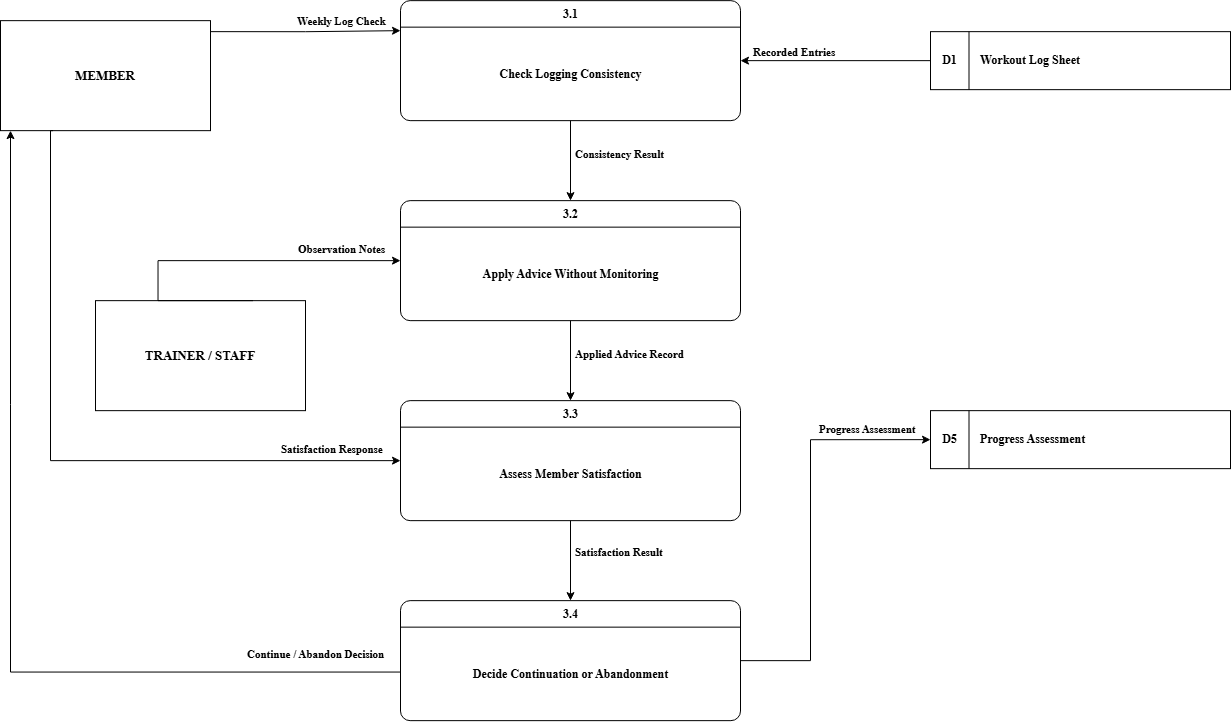

The diagram above was exported from draw.io. Its source (the exported page's mxGraphModel, read from the mxfile embedded in the PNG):
<mxGraphModel dx="1664" dy="914" grid="1" gridSize="10" guides="1" tooltips="1" connect="1" arrows="1" fold="1" page="1" pageScale="1" pageWidth="1400" pageHeight="1150" math="0" shadow="0">
  <root>
    <mxCell id="0" />
    <mxCell id="1" parent="0" />
    <mxCell id="c4" parent="1" style="rounded=0;whiteSpace=wrap;html=1;fontFamily=Times New Roman;fontSize=13;fontStyle=1;fillColor=#FFFFFF;strokeColor=#000000;" value="MEMBER" vertex="1">
      <mxGeometry height="110" width="210" x="70" y="110" as="geometry" />
    </mxCell>
    <mxCell id="c5" parent="1" style="rounded=0;whiteSpace=wrap;html=1;fontFamily=Times New Roman;fontSize=13;fontStyle=1;fillColor=#FFFFFF;strokeColor=#000000;" value="TRAINER / STAFF" vertex="1">
      <mxGeometry height="110" width="210" x="165" y="390" as="geometry" />
    </mxCell>
    <mxCell id="c6" parent="1" style="rounded=1;arcSize=8;whiteSpace=wrap;html=1;fillColor=#FFFFFF;strokeColor=#000000;" value="" vertex="1">
      <mxGeometry height="120" width="340" x="470" y="90" as="geometry" />
    </mxCell>
    <mxCell id="c7" parent="1" style="text;html=1;align=center;verticalAlign=middle;fontFamily=Times New Roman;fontSize=12;fontStyle=1;strokeColor=none;fillColor=none;" value="3.1" vertex="1">
      <mxGeometry height="20" width="328" x="476" y="94" as="geometry" />
    </mxCell>
    <mxCell id="c8" parent="1" style="text;html=1;align=center;verticalAlign=middle;fontFamily=Times New Roman;fontSize=12;fontStyle=1;strokeColor=none;fillColor=none;" value="Check Logging Consistency" vertex="1">
      <mxGeometry height="84" width="328" x="476" y="122" as="geometry" />
    </mxCell>
    <mxCell id="c9" parent="1" style="line;strokeWidth=1;html=1;strokeColor=#000000;" value="" vertex="1">
      <mxGeometry height="1" width="340" x="470" y="116" as="geometry" />
    </mxCell>
    <mxCell id="c10" parent="1" style="rounded=1;arcSize=8;whiteSpace=wrap;html=1;fillColor=#FFFFFF;strokeColor=#000000;" value="" vertex="1">
      <mxGeometry height="120" width="340" x="470" y="290" as="geometry" />
    </mxCell>
    <mxCell id="c11" parent="1" style="text;html=1;align=center;verticalAlign=middle;fontFamily=Times New Roman;fontSize=12;fontStyle=1;strokeColor=none;fillColor=none;" value="3.2" vertex="1">
      <mxGeometry height="20" width="328" x="476" y="294" as="geometry" />
    </mxCell>
    <mxCell id="c12" parent="1" style="text;html=1;align=center;verticalAlign=middle;fontFamily=Times New Roman;fontSize=12;fontStyle=1;strokeColor=none;fillColor=none;" value="Apply Advice Without Monitoring" vertex="1">
      <mxGeometry height="84" width="328" x="476" y="322" as="geometry" />
    </mxCell>
    <mxCell id="c13" parent="1" style="line;strokeWidth=1;html=1;strokeColor=#000000;" value="" vertex="1">
      <mxGeometry height="1" width="340" x="470" y="316" as="geometry" />
    </mxCell>
    <mxCell id="c14" parent="1" style="rounded=1;arcSize=8;whiteSpace=wrap;html=1;fillColor=#FFFFFF;strokeColor=#000000;" value="" vertex="1">
      <mxGeometry height="120" width="340" x="470" y="490" as="geometry" />
    </mxCell>
    <mxCell id="c15" parent="1" style="text;html=1;align=center;verticalAlign=middle;fontFamily=Times New Roman;fontSize=12;fontStyle=1;strokeColor=none;fillColor=none;" value="3.3" vertex="1">
      <mxGeometry height="20" width="328" x="476" y="494" as="geometry" />
    </mxCell>
    <mxCell id="c16" parent="1" style="text;html=1;align=center;verticalAlign=middle;fontFamily=Times New Roman;fontSize=12;fontStyle=1;strokeColor=none;fillColor=none;" value="Assess Member Satisfaction" vertex="1">
      <mxGeometry height="84" width="328" x="476" y="522" as="geometry" />
    </mxCell>
    <mxCell id="c17" parent="1" style="line;strokeWidth=1;html=1;strokeColor=#000000;" value="" vertex="1">
      <mxGeometry height="1" width="340" x="470" y="516" as="geometry" />
    </mxCell>
    <mxCell id="c18" parent="1" style="rounded=1;arcSize=8;whiteSpace=wrap;html=1;fillColor=#FFFFFF;strokeColor=#000000;" value="" vertex="1">
      <mxGeometry height="120" width="340" x="470" y="690" as="geometry" />
    </mxCell>
    <mxCell id="c19" parent="1" style="text;html=1;align=center;verticalAlign=middle;fontFamily=Times New Roman;fontSize=12;fontStyle=1;strokeColor=none;fillColor=none;" value="3.4" vertex="1">
      <mxGeometry height="20" width="328" x="476" y="694" as="geometry" />
    </mxCell>
    <mxCell id="c20" parent="1" style="text;html=1;align=center;verticalAlign=middle;fontFamily=Times New Roman;fontSize=12;fontStyle=1;strokeColor=none;fillColor=none;" value="Decide Continuation or Abandonment" vertex="1">
      <mxGeometry height="84" width="328" x="476" y="722" as="geometry" />
    </mxCell>
    <mxCell id="c21" parent="1" style="line;strokeWidth=1;html=1;strokeColor=#000000;" value="" vertex="1">
      <mxGeometry height="1" width="340" x="470" y="716" as="geometry" />
    </mxCell>
    <mxCell id="c22" parent="1" style="rounded=0;whiteSpace=wrap;html=1;fontFamily=Times New Roman;fontSize=12;fontStyle=1;fillColor=#FFFFFF;strokeColor=#000000;align=left;spacingLeft=48;" value="Workout Log Sheet" vertex="1">
      <mxGeometry height="58" width="300" x="1000" y="121" as="geometry" />
    </mxCell>
    <mxCell id="c23" parent="1" style="text;html=1;align=center;verticalAlign=middle;fontFamily=Times New Roman;fontSize=12;fontStyle=1;strokeColor=none;fillColor=none;" value="D1" vertex="1">
      <mxGeometry height="58" width="38" x="1000" y="121" as="geometry" />
    </mxCell>
    <mxCell id="c24" parent="1" style="line;strokeWidth=1;html=1;strokeColor=#000000;direction=north;" value="" vertex="1">
      <mxGeometry height="58" width="1" x="1038" y="121" as="geometry" />
    </mxCell>
    <mxCell id="c25" parent="1" style="rounded=0;whiteSpace=wrap;html=1;fontFamily=Times New Roman;fontSize=12;fontStyle=1;fillColor=#FFFFFF;strokeColor=#000000;align=left;spacingLeft=48;" value="Progress Assessment" vertex="1">
      <mxGeometry height="58" width="300" x="1000" y="500" as="geometry" />
    </mxCell>
    <mxCell id="c26" parent="1" style="text;html=1;align=center;verticalAlign=middle;fontFamily=Times New Roman;fontSize=12;fontStyle=1;strokeColor=none;fillColor=none;" value="D5" vertex="1">
      <mxGeometry height="58" width="38" x="1000" y="500" as="geometry" />
    </mxCell>
    <mxCell id="c27" parent="1" style="line;strokeWidth=1;html=1;strokeColor=#000000;direction=north;" value="" vertex="1">
      <mxGeometry height="58" width="1" x="1038" y="500" as="geometry" />
    </mxCell>
    <mxCell id="c28" edge="1" parent="1" source="c4" style="edgeStyle=orthogonalEdgeStyle;rounded=0;html=1;endArrow=classic;endFill=1;fontFamily=Times New Roman;fontSize=11;fontStyle=1;labelBackgroundColor=#FFFFFF;strokeColor=#000000;exitX=1.0;exitY=0.1;exitDx=0;exitDy=0;entryX=0;entryY=0.25;entryDx=0;entryDy=0;" target="c6" value="">
      <mxGeometry relative="1" as="geometry">
        <Array as="points">
          <mxPoint x="375.02" y="121" />
        </Array>
      </mxGeometry>
    </mxCell>
    <mxCell id="c29" edge="1" parent="1" source="c22" style="edgeStyle=orthogonalEdgeStyle;rounded=0;html=1;endArrow=classic;endFill=1;fontFamily=Times New Roman;fontSize=11;fontStyle=1;labelBackgroundColor=#FFFFFF;strokeColor=#000000;exitX=0.0;exitY=0.5;exitDx=0;exitDy=0;entryX=1.0;entryY=0.5;entryDx=0;entryDy=0;" target="c6" value="">
      <mxGeometry relative="1" as="geometry" />
    </mxCell>
    <mxCell id="c30" edge="1" parent="1" source="c6" style="edgeStyle=orthogonalEdgeStyle;rounded=0;html=1;endArrow=classic;endFill=1;fontFamily=Times New Roman;fontSize=11;fontStyle=1;labelBackgroundColor=#FFFFFF;strokeColor=#000000;exitX=0.5;exitY=1.0;exitDx=0;exitDy=0;entryX=0.5;entryY=0.0;entryDx=0;entryDy=0;" target="c10" value="">
      <mxGeometry relative="1" as="geometry" />
    </mxCell>
    <mxCell id="c31" edge="1" parent="1" source="c5" style="edgeStyle=orthogonalEdgeStyle;rounded=0;html=1;endArrow=classic;endFill=1;fontFamily=Times New Roman;fontSize=11;fontStyle=1;labelBackgroundColor=#FFFFFF;strokeColor=#000000;exitX=0.75;exitY=0;exitDx=0;exitDy=0;entryX=0.0;entryY=0.5;entryDx=0;entryDy=0;" target="c10" value="">
      <mxGeometry relative="1" as="geometry">
        <Array as="points">
          <mxPoint x="227.53" y="350" />
        </Array>
      </mxGeometry>
    </mxCell>
    <mxCell id="c32" edge="1" parent="1" source="c10" style="edgeStyle=orthogonalEdgeStyle;rounded=0;html=1;endArrow=classic;endFill=1;fontFamily=Times New Roman;fontSize=11;fontStyle=1;labelBackgroundColor=#FFFFFF;strokeColor=#000000;exitX=0.5;exitY=1.0;exitDx=0;exitDy=0;entryX=0.5;entryY=0.0;entryDx=0;entryDy=0;" target="c14" value="">
      <mxGeometry relative="1" as="geometry" />
    </mxCell>
    <mxCell id="c33" edge="1" parent="1" source="c4" style="edgeStyle=orthogonalEdgeStyle;rounded=0;html=1;endArrow=classic;endFill=1;fontFamily=Times New Roman;fontSize=11;fontStyle=1;labelBackgroundColor=#FFFFFF;strokeColor=#000000;exitX=0.25;exitY=1;exitDx=0;exitDy=0;entryX=0.0;entryY=0.5;entryDx=0;entryDy=0;" target="c14" value="">
      <mxGeometry relative="1" as="geometry">
        <Array as="points">
          <mxPoint x="120" y="220.03" />
          <mxPoint x="120" y="550.03" />
        </Array>
      </mxGeometry>
    </mxCell>
    <mxCell id="c34" edge="1" parent="1" source="c14" style="edgeStyle=orthogonalEdgeStyle;rounded=0;html=1;endArrow=classic;endFill=1;fontFamily=Times New Roman;fontSize=11;fontStyle=1;labelBackgroundColor=#FFFFFF;strokeColor=#000000;exitX=0.5;exitY=1.0;exitDx=0;exitDy=0;entryX=0.5;entryY=0.0;entryDx=0;entryDy=0;" target="c18" value="">
      <mxGeometry relative="1" as="geometry" />
    </mxCell>
    <mxCell id="c35" edge="1" parent="1" source="c18" style="edgeStyle=orthogonalEdgeStyle;rounded=0;html=1;endArrow=classic;endFill=1;fontFamily=Times New Roman;fontSize=11;fontStyle=1;labelBackgroundColor=#FFFFFF;strokeColor=#000000;exitX=1.0;exitY=0.5;exitDx=0;exitDy=0;entryX=0.0;entryY=0.5;entryDx=0;entryDy=0;" target="c25" value="">
      <mxGeometry relative="1" as="geometry">
        <Array as="points">
          <mxPoint x="880" y="750" />
          <mxPoint x="880" y="529" />
        </Array>
      </mxGeometry>
    </mxCell>
    <mxCell id="c36" edge="1" parent="1" source="c18" style="edgeStyle=orthogonalEdgeStyle;rounded=0;html=1;endArrow=classic;endFill=1;fontFamily=Times New Roman;fontSize=11;fontStyle=1;labelBackgroundColor=#FFFFFF;strokeColor=#000000;exitX=0;exitY=0.595;exitDx=0;exitDy=0;exitPerimeter=0;" value="">
      <mxGeometry relative="1" as="geometry">
        <Array as="points">
          <mxPoint x="80.03" y="761.38" />
        </Array>
        <mxPoint x="640" y="810" as="sourcePoint" />
        <mxPoint x="80" y="220" as="targetPoint" />
      </mxGeometry>
    </mxCell>
    <mxCell id="huY5dl0Vy_3htKs2MQyd-2" parent="1" style="text;whiteSpace=wrap;html=1;" value="&lt;span style=&quot;color: rgb(0, 0, 0); font-family: &amp;quot;Times New Roman&amp;quot;; font-size: 11px; font-style: normal; font-variant-ligatures: normal; font-variant-caps: normal; font-weight: 700; letter-spacing: normal; orphans: 2; text-align: center; text-indent: 0px; text-transform: none; widows: 2; word-spacing: 0px; -webkit-text-stroke-width: 0px; white-space: nowrap; background-color: rgb(255, 255, 255); text-decoration-thickness: initial; text-decoration-style: initial; text-decoration-color: initial; display: inline !important; float: none;&quot;&gt;Weekly Log Check&lt;/span&gt;" vertex="1">
      <mxGeometry height="40" width="120" x="365" y="96.5" as="geometry" />
    </mxCell>
    <mxCell id="huY5dl0Vy_3htKs2MQyd-3" parent="1" style="text;whiteSpace=wrap;html=1;" value="&lt;span style=&quot;color: rgb(0, 0, 0); font-family: &amp;quot;Times New Roman&amp;quot;; font-size: 11px; font-style: normal; font-variant-ligatures: normal; font-variant-caps: normal; font-weight: 700; letter-spacing: normal; orphans: 2; text-align: center; text-indent: 0px; text-transform: none; widows: 2; word-spacing: 0px; -webkit-text-stroke-width: 0px; white-space: nowrap; background-color: rgb(255, 255, 255); text-decoration-thickness: initial; text-decoration-style: initial; text-decoration-color: initial; display: inline !important; float: none;&quot;&gt;Consistency Result&lt;/span&gt;" vertex="1">
      <mxGeometry height="40" width="120" x="643" y="230" as="geometry" />
    </mxCell>
    <mxCell id="huY5dl0Vy_3htKs2MQyd-4" parent="1" style="text;whiteSpace=wrap;html=1;" value="&lt;span style=&quot;color: rgb(0, 0, 0); font-family: &amp;quot;Times New Roman&amp;quot;; font-size: 11px; font-style: normal; font-variant-ligatures: normal; font-variant-caps: normal; font-weight: 700; letter-spacing: normal; orphans: 2; text-align: center; text-indent: 0px; text-transform: none; widows: 2; word-spacing: 0px; -webkit-text-stroke-width: 0px; white-space: nowrap; background-color: rgb(255, 255, 255); text-decoration-thickness: initial; text-decoration-style: initial; text-decoration-color: initial; display: inline !important; float: none;&quot;&gt;Applied Advice Record&lt;/span&gt;" vertex="1">
      <mxGeometry height="40" width="140" x="643" y="430" as="geometry" />
    </mxCell>
    <mxCell id="huY5dl0Vy_3htKs2MQyd-5" parent="1" style="text;whiteSpace=wrap;html=1;" value="&lt;span style=&quot;color: rgb(0, 0, 0); font-family: &amp;quot;Times New Roman&amp;quot;; font-size: 11px; font-style: normal; font-variant-ligatures: normal; font-variant-caps: normal; font-weight: 700; letter-spacing: normal; orphans: 2; text-align: center; text-indent: 0px; text-transform: none; widows: 2; word-spacing: 0px; -webkit-text-stroke-width: 0px; white-space: nowrap; background-color: rgb(255, 255, 255); text-decoration-thickness: initial; text-decoration-style: initial; text-decoration-color: initial; display: inline !important; float: none;&quot;&gt;Satisfaction Result&lt;/span&gt;" vertex="1">
      <mxGeometry height="40" width="120" x="643" y="628" as="geometry" />
    </mxCell>
    <mxCell id="huY5dl0Vy_3htKs2MQyd-6" parent="1" style="text;whiteSpace=wrap;html=1;" value="&lt;span style=&quot;color: rgb(0, 0, 0); font-family: &amp;quot;Times New Roman&amp;quot;; font-size: 11px; font-style: normal; font-variant-ligatures: normal; font-variant-caps: normal; font-weight: 700; letter-spacing: normal; orphans: 2; text-align: center; text-indent: 0px; text-transform: none; widows: 2; word-spacing: 0px; -webkit-text-stroke-width: 0px; white-space: nowrap; background-color: rgb(255, 255, 255); text-decoration-thickness: initial; text-decoration-style: initial; text-decoration-color: initial; display: inline !important; float: none;&quot;&gt;Recorded Entries&lt;/span&gt;" vertex="1">
      <mxGeometry height="40" width="120" x="821" y="128" as="geometry" />
    </mxCell>
    <mxCell id="huY5dl0Vy_3htKs2MQyd-7" parent="1" style="text;whiteSpace=wrap;html=1;" value="&lt;span style=&quot;color: rgb(0, 0, 0); font-family: &amp;quot;Times New Roman&amp;quot;; font-size: 11px; font-style: normal; font-variant-ligatures: normal; font-variant-caps: normal; font-weight: 700; letter-spacing: normal; orphans: 2; text-align: center; text-indent: 0px; text-transform: none; widows: 2; word-spacing: 0px; -webkit-text-stroke-width: 0px; white-space: nowrap; background-color: rgb(255, 255, 255); text-decoration-thickness: initial; text-decoration-style: initial; text-decoration-color: initial; display: inline !important; float: none;&quot;&gt;Progress Assessment&lt;/span&gt;" vertex="1">
      <mxGeometry height="40" width="130" x="887" y="505" as="geometry" />
    </mxCell>
    <mxCell id="huY5dl0Vy_3htKs2MQyd-8" parent="1" style="text;whiteSpace=wrap;html=1;" value="&lt;span style=&quot;color: rgb(0, 0, 0); font-family: &amp;quot;Times New Roman&amp;quot;; font-size: 11px; font-style: normal; font-variant-ligatures: normal; font-variant-caps: normal; font-weight: 700; letter-spacing: normal; orphans: 2; text-align: center; text-indent: 0px; text-transform: none; widows: 2; word-spacing: 0px; -webkit-text-stroke-width: 0px; white-space: nowrap; background-color: rgb(255, 255, 255); text-decoration-thickness: initial; text-decoration-style: initial; text-decoration-color: initial; display: inline !important; float: none;&quot;&gt;Continue / Abandon Decision&lt;/span&gt;" vertex="1">
      <mxGeometry height="40" width="170" x="315" y="730" as="geometry" />
    </mxCell>
    <mxCell id="huY5dl0Vy_3htKs2MQyd-9" parent="1" style="text;whiteSpace=wrap;html=1;" value="&lt;span style=&quot;color: rgb(0, 0, 0); font-family: &amp;quot;Times New Roman&amp;quot;; font-size: 11px; font-style: normal; font-variant-ligatures: normal; font-variant-caps: normal; font-weight: 700; letter-spacing: normal; orphans: 2; text-align: center; text-indent: 0px; text-transform: none; widows: 2; word-spacing: 0px; -webkit-text-stroke-width: 0px; white-space: nowrap; background-color: rgb(255, 255, 255); text-decoration-thickness: initial; text-decoration-style: initial; text-decoration-color: initial; display: inline !important; float: none;&quot;&gt;Observation Notes&lt;/span&gt;" vertex="1">
      <mxGeometry height="40" width="120" x="366" y="325" as="geometry" />
    </mxCell>
    <mxCell id="huY5dl0Vy_3htKs2MQyd-10" parent="1" style="text;whiteSpace=wrap;html=1;" value="&lt;span style=&quot;color: rgb(0, 0, 0); font-family: &amp;quot;Times New Roman&amp;quot;; font-size: 11px; font-style: normal; font-variant-ligatures: normal; font-variant-caps: normal; font-weight: 700; letter-spacing: normal; orphans: 2; text-align: center; text-indent: 0px; text-transform: none; widows: 2; word-spacing: 0px; -webkit-text-stroke-width: 0px; white-space: nowrap; background-color: rgb(255, 255, 255); text-decoration-thickness: initial; text-decoration-style: initial; text-decoration-color: initial; display: inline !important; float: none;&quot;&gt;Satisfaction Response&lt;/span&gt;" vertex="1">
      <mxGeometry height="40" width="140" x="349" y="525" as="geometry" />
    </mxCell>
  </root>
</mxGraphModel>